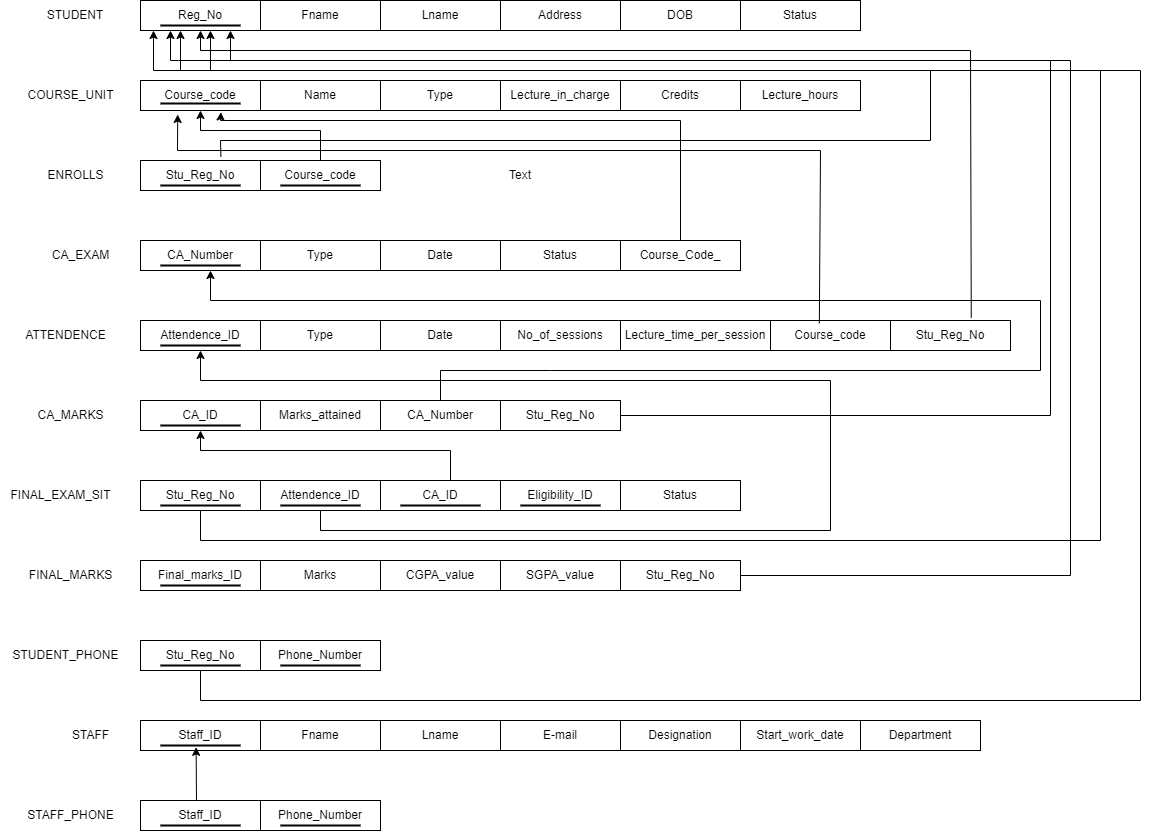

The diagram above was exported from draw.io. Its source (the exported page's mxGraphModel, read from the mxfile embedded in the PNG):
<mxGraphModel dx="1050" dy="573" grid="1" gridSize="10" guides="1" tooltips="1" connect="1" arrows="1" fold="1" page="1" pageScale="1" pageWidth="827" pageHeight="1169" math="0" shadow="0">
  <root>
    <mxCell id="0" />
    <mxCell id="1" parent="0" />
    <mxCell id="kP1nNTstB0xrHGL76kBe-1" value="Reg_No" style="rounded=0;whiteSpace=wrap;html=1;" parent="1" vertex="1">
      <mxGeometry x="160" y="120" width="120" height="30" as="geometry" />
    </mxCell>
    <mxCell id="kP1nNTstB0xrHGL76kBe-2" value="Fname" style="rounded=0;whiteSpace=wrap;html=1;" parent="1" vertex="1">
      <mxGeometry x="280" y="120" width="120" height="30" as="geometry" />
    </mxCell>
    <mxCell id="kP1nNTstB0xrHGL76kBe-7" value="Lname" style="rounded=0;whiteSpace=wrap;html=1;" parent="1" vertex="1">
      <mxGeometry x="400" y="120" width="120" height="30" as="geometry" />
    </mxCell>
    <mxCell id="kP1nNTstB0xrHGL76kBe-8" value="Address" style="rounded=0;whiteSpace=wrap;html=1;" parent="1" vertex="1">
      <mxGeometry x="520" y="120" width="120" height="30" as="geometry" />
    </mxCell>
    <mxCell id="kP1nNTstB0xrHGL76kBe-9" value="DOB" style="rounded=0;whiteSpace=wrap;html=1;" parent="1" vertex="1">
      <mxGeometry x="640" y="120" width="120" height="30" as="geometry" />
    </mxCell>
    <mxCell id="kP1nNTstB0xrHGL76kBe-10" value="Status" style="rounded=0;whiteSpace=wrap;html=1;" parent="1" vertex="1">
      <mxGeometry x="760" y="120" width="120" height="30" as="geometry" />
    </mxCell>
    <mxCell id="kP1nNTstB0xrHGL76kBe-11" value="Course_code" style="rounded=0;whiteSpace=wrap;html=1;" parent="1" vertex="1">
      <mxGeometry x="160" y="200" width="120" height="30" as="geometry" />
    </mxCell>
    <mxCell id="kP1nNTstB0xrHGL76kBe-12" value="Name" style="rounded=0;whiteSpace=wrap;html=1;" parent="1" vertex="1">
      <mxGeometry x="280" y="200" width="120" height="30" as="geometry" />
    </mxCell>
    <mxCell id="kP1nNTstB0xrHGL76kBe-13" value="Type" style="rounded=0;whiteSpace=wrap;html=1;" parent="1" vertex="1">
      <mxGeometry x="400" y="200" width="120" height="30" as="geometry" />
    </mxCell>
    <mxCell id="kP1nNTstB0xrHGL76kBe-14" value="Lecture_in_charge" style="rounded=0;whiteSpace=wrap;html=1;" parent="1" vertex="1">
      <mxGeometry x="520" y="200" width="120" height="30" as="geometry" />
    </mxCell>
    <mxCell id="kP1nNTstB0xrHGL76kBe-17" value="Stu_Reg_No" style="rounded=0;whiteSpace=wrap;html=1;" parent="1" vertex="1">
      <mxGeometry x="160" y="280" width="120" height="30" as="geometry" />
    </mxCell>
    <mxCell id="kP1nNTstB0xrHGL76kBe-18" value="Lecture_hours" style="rounded=0;whiteSpace=wrap;html=1;" parent="1" vertex="1">
      <mxGeometry x="760" y="200" width="120" height="30" as="geometry" />
    </mxCell>
    <mxCell id="kP1nNTstB0xrHGL76kBe-19" value="Credits" style="rounded=0;whiteSpace=wrap;html=1;" parent="1" vertex="1">
      <mxGeometry x="640" y="200" width="120" height="30" as="geometry" />
    </mxCell>
    <mxCell id="kP1nNTstB0xrHGL76kBe-20" value="Course_code" style="rounded=0;whiteSpace=wrap;html=1;" parent="1" vertex="1">
      <mxGeometry x="280" y="280" width="120" height="30" as="geometry" />
    </mxCell>
    <mxCell id="kP1nNTstB0xrHGL76kBe-21" value="Type" style="rounded=0;whiteSpace=wrap;html=1;" parent="1" vertex="1">
      <mxGeometry x="280" y="440" width="120" height="30" as="geometry" />
    </mxCell>
    <mxCell id="kP1nNTstB0xrHGL76kBe-22" value="Course_Code_" style="rounded=0;whiteSpace=wrap;html=1;" parent="1" vertex="1">
      <mxGeometry x="640" y="360" width="120" height="30" as="geometry" />
    </mxCell>
    <mxCell id="kP1nNTstB0xrHGL76kBe-23" value="Attendence_ID" style="rounded=0;whiteSpace=wrap;html=1;" parent="1" vertex="1">
      <mxGeometry x="160" y="440" width="120" height="30" as="geometry" />
    </mxCell>
    <mxCell id="kP1nNTstB0xrHGL76kBe-24" value="Date" style="rounded=0;whiteSpace=wrap;html=1;" parent="1" vertex="1">
      <mxGeometry x="400" y="360" width="120" height="30" as="geometry" />
    </mxCell>
    <mxCell id="kP1nNTstB0xrHGL76kBe-25" value="CA_Number" style="rounded=0;whiteSpace=wrap;html=1;" parent="1" vertex="1">
      <mxGeometry x="160" y="360" width="120" height="30" as="geometry" />
    </mxCell>
    <mxCell id="kP1nNTstB0xrHGL76kBe-26" value="Type" style="rounded=0;whiteSpace=wrap;html=1;" parent="1" vertex="1">
      <mxGeometry x="280" y="360" width="120" height="30" as="geometry" />
    </mxCell>
    <mxCell id="kP1nNTstB0xrHGL76kBe-27" value="Status" style="rounded=0;whiteSpace=wrap;html=1;" parent="1" vertex="1">
      <mxGeometry x="520" y="360" width="120" height="30" as="geometry" />
    </mxCell>
    <mxCell id="kP1nNTstB0xrHGL76kBe-28" value="Date" style="rounded=0;whiteSpace=wrap;html=1;" parent="1" vertex="1">
      <mxGeometry x="400" y="440" width="120" height="30" as="geometry" />
    </mxCell>
    <mxCell id="kP1nNTstB0xrHGL76kBe-29" value="Lecture_time_per_session" style="rounded=0;whiteSpace=wrap;html=1;" parent="1" vertex="1">
      <mxGeometry x="640" y="440" width="150" height="30" as="geometry" />
    </mxCell>
    <mxCell id="kP1nNTstB0xrHGL76kBe-30" value="No_of_sessions" style="rounded=0;whiteSpace=wrap;html=1;" parent="1" vertex="1">
      <mxGeometry x="520" y="440" width="120" height="30" as="geometry" />
    </mxCell>
    <mxCell id="kP1nNTstB0xrHGL76kBe-31" value="Course_code" style="rounded=0;whiteSpace=wrap;html=1;" parent="1" vertex="1">
      <mxGeometry x="790" y="440" width="120" height="30" as="geometry" />
    </mxCell>
    <mxCell id="kP1nNTstB0xrHGL76kBe-34" value="Stu_Reg_No" style="rounded=0;whiteSpace=wrap;html=1;" parent="1" vertex="1">
      <mxGeometry x="910" y="440" width="120" height="30" as="geometry" />
    </mxCell>
    <mxCell id="kP1nNTstB0xrHGL76kBe-35" value="CA_ID" style="rounded=0;whiteSpace=wrap;html=1;" parent="1" vertex="1">
      <mxGeometry x="160" y="520" width="120" height="30" as="geometry" />
    </mxCell>
    <mxCell id="kP1nNTstB0xrHGL76kBe-36" value="Marks_attained" style="rounded=0;whiteSpace=wrap;html=1;" parent="1" vertex="1">
      <mxGeometry x="280" y="520" width="120" height="30" as="geometry" />
    </mxCell>
    <mxCell id="kP1nNTstB0xrHGL76kBe-37" value="CA_Number" style="rounded=0;whiteSpace=wrap;html=1;" parent="1" vertex="1">
      <mxGeometry x="400" y="520" width="120" height="30" as="geometry" />
    </mxCell>
    <mxCell id="kP1nNTstB0xrHGL76kBe-38" value="Stu_Reg_No" style="rounded=0;whiteSpace=wrap;html=1;" parent="1" vertex="1">
      <mxGeometry x="520" y="520" width="120" height="30" as="geometry" />
    </mxCell>
    <mxCell id="kP1nNTstB0xrHGL76kBe-39" value="Stu_Reg_No" style="rounded=0;whiteSpace=wrap;html=1;" parent="1" vertex="1">
      <mxGeometry x="160" y="600" width="120" height="30" as="geometry" />
    </mxCell>
    <mxCell id="kP1nNTstB0xrHGL76kBe-40" value="Attendence_ID" style="rounded=0;whiteSpace=wrap;html=1;" parent="1" vertex="1">
      <mxGeometry x="280" y="600" width="120" height="30" as="geometry" />
    </mxCell>
    <mxCell id="kP1nNTstB0xrHGL76kBe-41" value="Final_marks_ID" style="rounded=0;whiteSpace=wrap;html=1;" parent="1" vertex="1">
      <mxGeometry x="160" y="680" width="120" height="30" as="geometry" />
    </mxCell>
    <mxCell id="kP1nNTstB0xrHGL76kBe-42" value="Eligibility_ID" style="rounded=0;whiteSpace=wrap;html=1;" parent="1" vertex="1">
      <mxGeometry x="520" y="600" width="120" height="30" as="geometry" />
    </mxCell>
    <mxCell id="kP1nNTstB0xrHGL76kBe-43" value="CA_ID" style="rounded=0;whiteSpace=wrap;html=1;" parent="1" vertex="1">
      <mxGeometry x="400" y="600" width="120" height="30" as="geometry" />
    </mxCell>
    <mxCell id="kP1nNTstB0xrHGL76kBe-44" value="Status" style="rounded=0;whiteSpace=wrap;html=1;" parent="1" vertex="1">
      <mxGeometry x="640" y="600" width="120" height="30" as="geometry" />
    </mxCell>
    <mxCell id="kP1nNTstB0xrHGL76kBe-45" value="Marks" style="rounded=0;whiteSpace=wrap;html=1;" parent="1" vertex="1">
      <mxGeometry x="280" y="680" width="120" height="30" as="geometry" />
    </mxCell>
    <mxCell id="kP1nNTstB0xrHGL76kBe-46" value="CGPA_value" style="rounded=0;whiteSpace=wrap;html=1;" parent="1" vertex="1">
      <mxGeometry x="400" y="680" width="120" height="30" as="geometry" />
    </mxCell>
    <mxCell id="kP1nNTstB0xrHGL76kBe-47" value="SGPA_value" style="rounded=0;whiteSpace=wrap;html=1;" parent="1" vertex="1">
      <mxGeometry x="520" y="680" width="120" height="30" as="geometry" />
    </mxCell>
    <mxCell id="kP1nNTstB0xrHGL76kBe-48" value="Stu_Reg_No" style="rounded=0;whiteSpace=wrap;html=1;" parent="1" vertex="1">
      <mxGeometry x="640" y="680" width="120" height="30" as="geometry" />
    </mxCell>
    <mxCell id="kP1nNTstB0xrHGL76kBe-49" value="Stu_Reg_No" style="rounded=0;whiteSpace=wrap;html=1;" parent="1" vertex="1">
      <mxGeometry x="160" y="760" width="120" height="30" as="geometry" />
    </mxCell>
    <mxCell id="kP1nNTstB0xrHGL76kBe-50" value="Phone_Number" style="rounded=0;whiteSpace=wrap;html=1;" parent="1" vertex="1">
      <mxGeometry x="280" y="760" width="120" height="30" as="geometry" />
    </mxCell>
    <mxCell id="kP1nNTstB0xrHGL76kBe-51" value="Staff_ID" style="rounded=0;whiteSpace=wrap;html=1;" parent="1" vertex="1">
      <mxGeometry x="160" y="840" width="120" height="30" as="geometry" />
    </mxCell>
    <mxCell id="kP1nNTstB0xrHGL76kBe-52" value="Start_work_date" style="rounded=0;whiteSpace=wrap;html=1;" parent="1" vertex="1">
      <mxGeometry x="760" y="840" width="120" height="30" as="geometry" />
    </mxCell>
    <mxCell id="kP1nNTstB0xrHGL76kBe-53" value="Designation" style="rounded=0;whiteSpace=wrap;html=1;" parent="1" vertex="1">
      <mxGeometry x="640" y="840" width="120" height="30" as="geometry" />
    </mxCell>
    <mxCell id="kP1nNTstB0xrHGL76kBe-54" value="E-mail" style="rounded=0;whiteSpace=wrap;html=1;" parent="1" vertex="1">
      <mxGeometry x="520" y="840" width="120" height="30" as="geometry" />
    </mxCell>
    <mxCell id="kP1nNTstB0xrHGL76kBe-55" value="Lname" style="rounded=0;whiteSpace=wrap;html=1;" parent="1" vertex="1">
      <mxGeometry x="400" y="840" width="120" height="30" as="geometry" />
    </mxCell>
    <mxCell id="kP1nNTstB0xrHGL76kBe-56" value="Fname" style="rounded=0;whiteSpace=wrap;html=1;" parent="1" vertex="1">
      <mxGeometry x="280" y="840" width="120" height="30" as="geometry" />
    </mxCell>
    <mxCell id="kP1nNTstB0xrHGL76kBe-57" value="Department" style="rounded=0;whiteSpace=wrap;html=1;" parent="1" vertex="1">
      <mxGeometry x="880" y="840" width="120" height="30" as="geometry" />
    </mxCell>
    <mxCell id="kP1nNTstB0xrHGL76kBe-58" value="Staff_ID" style="rounded=0;whiteSpace=wrap;html=1;" parent="1" vertex="1">
      <mxGeometry x="160" y="920" width="120" height="30" as="geometry" />
    </mxCell>
    <mxCell id="kP1nNTstB0xrHGL76kBe-59" value="Phone_Number" style="rounded=0;whiteSpace=wrap;html=1;" parent="1" vertex="1">
      <mxGeometry x="280" y="920" width="120" height="30" as="geometry" />
    </mxCell>
    <mxCell id="kP1nNTstB0xrHGL76kBe-60" value="COURSE_UNIT" style="text;html=1;align=center;verticalAlign=middle;resizable=0;points=[];autosize=1;strokeColor=none;fillColor=none;" parent="1" vertex="1">
      <mxGeometry x="35" y="200" width="110" height="30" as="geometry" />
    </mxCell>
    <mxCell id="kP1nNTstB0xrHGL76kBe-61" value="ENROLLS" style="text;html=1;align=center;verticalAlign=middle;resizable=0;points=[];autosize=1;strokeColor=none;fillColor=none;" parent="1" vertex="1">
      <mxGeometry x="55" y="280" width="80" height="30" as="geometry" />
    </mxCell>
    <mxCell id="kP1nNTstB0xrHGL76kBe-62" value="CA_EXAM" style="text;html=1;align=center;verticalAlign=middle;resizable=0;points=[];autosize=1;strokeColor=none;fillColor=none;" parent="1" vertex="1">
      <mxGeometry x="60" y="360" width="80" height="30" as="geometry" />
    </mxCell>
    <mxCell id="kP1nNTstB0xrHGL76kBe-63" value="ATTENDENCE" style="text;html=1;align=center;verticalAlign=middle;resizable=0;points=[];autosize=1;strokeColor=none;fillColor=none;" parent="1" vertex="1">
      <mxGeometry x="35" y="440" width="100" height="30" as="geometry" />
    </mxCell>
    <mxCell id="kP1nNTstB0xrHGL76kBe-64" value="CA_MARKS" style="text;html=1;align=center;verticalAlign=middle;resizable=0;points=[];autosize=1;strokeColor=none;fillColor=none;" parent="1" vertex="1">
      <mxGeometry x="45" y="520" width="90" height="30" as="geometry" />
    </mxCell>
    <mxCell id="kP1nNTstB0xrHGL76kBe-65" value="FINAL_EXAM_SIT" style="text;html=1;align=center;verticalAlign=middle;resizable=0;points=[];autosize=1;strokeColor=none;fillColor=none;" parent="1" vertex="1">
      <mxGeometry x="20" y="600" width="120" height="30" as="geometry" />
    </mxCell>
    <mxCell id="kP1nNTstB0xrHGL76kBe-66" value="FINAL_MARKS" style="text;html=1;align=center;verticalAlign=middle;resizable=0;points=[];autosize=1;strokeColor=none;fillColor=none;" parent="1" vertex="1">
      <mxGeometry x="35" y="680" width="110" height="30" as="geometry" />
    </mxCell>
    <mxCell id="kP1nNTstB0xrHGL76kBe-67" value="STUDENT_PHONE" style="text;html=1;align=center;verticalAlign=middle;resizable=0;points=[];autosize=1;strokeColor=none;fillColor=none;" parent="1" vertex="1">
      <mxGeometry x="20" y="760" width="130" height="30" as="geometry" />
    </mxCell>
    <mxCell id="kP1nNTstB0xrHGL76kBe-68" value="STAFF" style="text;html=1;align=center;verticalAlign=middle;resizable=0;points=[];autosize=1;strokeColor=none;fillColor=none;" parent="1" vertex="1">
      <mxGeometry x="80" y="840" width="60" height="30" as="geometry" />
    </mxCell>
    <mxCell id="kP1nNTstB0xrHGL76kBe-69" value="STAFF_PHONE" style="text;html=1;align=center;verticalAlign=middle;resizable=0;points=[];autosize=1;strokeColor=none;fillColor=none;" parent="1" vertex="1">
      <mxGeometry x="35" y="920" width="110" height="30" as="geometry" />
    </mxCell>
    <mxCell id="kP1nNTstB0xrHGL76kBe-72" value="" style="line;strokeWidth=2;html=1;" parent="1" vertex="1">
      <mxGeometry x="180" y="140" width="80" height="10" as="geometry" />
    </mxCell>
    <mxCell id="kP1nNTstB0xrHGL76kBe-73" value="" style="line;strokeWidth=2;html=1;" parent="1" vertex="1">
      <mxGeometry x="180" y="380" width="80" height="10" as="geometry" />
    </mxCell>
    <mxCell id="kP1nNTstB0xrHGL76kBe-74" value="" style="line;strokeWidth=2;html=1;" parent="1" vertex="1">
      <mxGeometry x="300" y="300" width="80" height="10" as="geometry" />
    </mxCell>
    <mxCell id="kP1nNTstB0xrHGL76kBe-75" value="" style="line;strokeWidth=2;html=1;" parent="1" vertex="1">
      <mxGeometry x="180" y="300" width="80" height="10" as="geometry" />
    </mxCell>
    <mxCell id="kP1nNTstB0xrHGL76kBe-76" value="" style="line;strokeWidth=2;html=1;" parent="1" vertex="1">
      <mxGeometry x="180" y="218" width="80" height="10" as="geometry" />
    </mxCell>
    <mxCell id="kP1nNTstB0xrHGL76kBe-77" value="" style="line;strokeWidth=2;html=1;" parent="1" vertex="1">
      <mxGeometry x="180" y="620" width="80" height="10" as="geometry" />
    </mxCell>
    <mxCell id="kP1nNTstB0xrHGL76kBe-78" value="" style="line;strokeWidth=2;html=1;" parent="1" vertex="1">
      <mxGeometry x="180" y="540" width="80" height="10" as="geometry" />
    </mxCell>
    <mxCell id="kP1nNTstB0xrHGL76kBe-79" value="" style="line;strokeWidth=2;html=1;" parent="1" vertex="1">
      <mxGeometry x="180" y="460" width="80" height="10" as="geometry" />
    </mxCell>
    <mxCell id="kP1nNTstB0xrHGL76kBe-80" value="" style="line;strokeWidth=2;html=1;" parent="1" vertex="1">
      <mxGeometry x="420" y="620" width="80" height="10" as="geometry" />
    </mxCell>
    <mxCell id="kP1nNTstB0xrHGL76kBe-81" value="" style="line;strokeWidth=2;html=1;" parent="1" vertex="1">
      <mxGeometry x="300" y="620" width="80" height="10" as="geometry" />
    </mxCell>
    <mxCell id="kP1nNTstB0xrHGL76kBe-82" value="" style="line;strokeWidth=2;html=1;" parent="1" vertex="1">
      <mxGeometry x="180" y="700" width="80" height="10" as="geometry" />
    </mxCell>
    <mxCell id="kP1nNTstB0xrHGL76kBe-83" value="" style="line;strokeWidth=2;html=1;" parent="1" vertex="1">
      <mxGeometry x="540" y="620" width="80" height="10" as="geometry" />
    </mxCell>
    <mxCell id="kP1nNTstB0xrHGL76kBe-84" value="" style="line;strokeWidth=2;html=1;" parent="1" vertex="1">
      <mxGeometry x="300" y="780" width="80" height="10" as="geometry" />
    </mxCell>
    <mxCell id="kP1nNTstB0xrHGL76kBe-85" value="" style="line;strokeWidth=2;html=1;" parent="1" vertex="1">
      <mxGeometry x="180" y="780" width="80" height="10" as="geometry" />
    </mxCell>
    <mxCell id="kP1nNTstB0xrHGL76kBe-86" value="" style="line;strokeWidth=2;html=1;" parent="1" vertex="1">
      <mxGeometry x="180" y="940" width="80" height="10" as="geometry" />
    </mxCell>
    <mxCell id="kP1nNTstB0xrHGL76kBe-87" value="" style="line;strokeWidth=2;html=1;" parent="1" vertex="1">
      <mxGeometry x="180" y="860" width="80" height="10" as="geometry" />
    </mxCell>
    <mxCell id="kP1nNTstB0xrHGL76kBe-88" value="" style="line;strokeWidth=2;html=1;" parent="1" vertex="1">
      <mxGeometry x="300" y="940" width="80" height="10" as="geometry" />
    </mxCell>
    <mxCell id="kP1nNTstB0xrHGL76kBe-90" value="" style="endArrow=classic;html=1;rounded=0;entryX=0.5;entryY=1;entryDx=0;entryDy=0;exitX=0.673;exitY=-0.093;exitDx=0;exitDy=0;exitPerimeter=0;" parent="1" source="kP1nNTstB0xrHGL76kBe-34" target="kP1nNTstB0xrHGL76kBe-1" edge="1">
      <mxGeometry width="50" height="50" relative="1" as="geometry">
        <mxPoint x="990" y="430" as="sourcePoint" />
        <mxPoint x="210" y="170" as="targetPoint" />
        <Array as="points">
          <mxPoint x="990" y="170" />
          <mxPoint x="220" y="170" />
        </Array>
      </mxGeometry>
    </mxCell>
    <mxCell id="kP1nNTstB0xrHGL76kBe-91" value="" style="endArrow=classic;html=1;rounded=0;entryX=0.583;entryY=1;entryDx=0;entryDy=0;entryPerimeter=0;exitX=0.67;exitY=-0.12;exitDx=0;exitDy=0;exitPerimeter=0;" parent="1" source="kP1nNTstB0xrHGL76kBe-17" target="kP1nNTstB0xrHGL76kBe-1" edge="1">
      <mxGeometry width="50" height="50" relative="1" as="geometry">
        <mxPoint x="230" y="260" as="sourcePoint" />
        <mxPoint x="440" y="280" as="targetPoint" />
        <Array as="points">
          <mxPoint x="240" y="260" />
          <mxPoint x="950" y="260" />
          <mxPoint x="950" y="190" />
          <mxPoint x="230" y="190" />
        </Array>
      </mxGeometry>
    </mxCell>
    <mxCell id="kP1nNTstB0xrHGL76kBe-92" value="" style="endArrow=classic;html=1;rounded=0;entryX=0.75;entryY=1;entryDx=0;entryDy=0;exitX=1;exitY=0.5;exitDx=0;exitDy=0;" parent="1" source="kP1nNTstB0xrHGL76kBe-38" target="kP1nNTstB0xrHGL76kBe-1" edge="1">
      <mxGeometry width="50" height="50" relative="1" as="geometry">
        <mxPoint x="960" y="490" as="sourcePoint" />
        <mxPoint x="440" y="280" as="targetPoint" />
        <Array as="points">
          <mxPoint x="1070" y="535" />
          <mxPoint x="1070" y="180" />
          <mxPoint x="250" y="180" />
        </Array>
      </mxGeometry>
    </mxCell>
    <mxCell id="kP1nNTstB0xrHGL76kBe-93" value="" style="endArrow=classic;html=1;rounded=0;entryX=0.5;entryY=1;entryDx=0;entryDy=0;" parent="1" source="kP1nNTstB0xrHGL76kBe-20" target="kP1nNTstB0xrHGL76kBe-11" edge="1">
      <mxGeometry width="50" height="50" relative="1" as="geometry">
        <mxPoint x="390" y="330" as="sourcePoint" />
        <mxPoint x="440" y="280" as="targetPoint" />
        <Array as="points">
          <mxPoint x="340" y="250" />
          <mxPoint x="220" y="250" />
        </Array>
      </mxGeometry>
    </mxCell>
    <mxCell id="kP1nNTstB0xrHGL76kBe-94" value="" style="endArrow=classic;html=1;rounded=0;entryX=0.67;entryY=1.053;entryDx=0;entryDy=0;entryPerimeter=0;exitX=0.5;exitY=0;exitDx=0;exitDy=0;" parent="1" source="kP1nNTstB0xrHGL76kBe-22" target="kP1nNTstB0xrHGL76kBe-11" edge="1">
      <mxGeometry width="50" height="50" relative="1" as="geometry">
        <mxPoint x="390" y="330" as="sourcePoint" />
        <mxPoint x="440" y="280" as="targetPoint" />
        <Array as="points">
          <mxPoint x="700" y="240" />
          <mxPoint x="240" y="240" />
        </Array>
      </mxGeometry>
    </mxCell>
    <mxCell id="kP1nNTstB0xrHGL76kBe-96" value="" style="endArrow=classic;html=1;rounded=0;entryX=0.31;entryY=1.133;entryDx=0;entryDy=0;entryPerimeter=0;exitX=0.407;exitY=0.093;exitDx=0;exitDy=0;exitPerimeter=0;" parent="1" source="kP1nNTstB0xrHGL76kBe-31" target="kP1nNTstB0xrHGL76kBe-11" edge="1">
      <mxGeometry width="50" height="50" relative="1" as="geometry">
        <mxPoint x="840" y="430" as="sourcePoint" />
        <mxPoint x="270" y="340" as="targetPoint" />
        <Array as="points">
          <mxPoint x="840" y="270" />
          <mxPoint x="197" y="270" />
        </Array>
      </mxGeometry>
    </mxCell>
    <mxCell id="kP1nNTstB0xrHGL76kBe-97" value="" style="endArrow=classic;html=1;rounded=0;entryX=0.5;entryY=1;entryDx=0;entryDy=0;entryPerimeter=0;exitX=0.5;exitY=1;exitDx=0;exitDy=0;exitPerimeter=0;" parent="1" source="kP1nNTstB0xrHGL76kBe-81" target="kP1nNTstB0xrHGL76kBe-79" edge="1">
      <mxGeometry width="50" height="50" relative="1" as="geometry">
        <mxPoint x="330" y="650" as="sourcePoint" />
        <mxPoint x="440" y="480" as="targetPoint" />
        <Array as="points">
          <mxPoint x="340" y="650" />
          <mxPoint x="850" y="650" />
          <mxPoint x="850" y="500" />
          <mxPoint x="220" y="500" />
        </Array>
      </mxGeometry>
    </mxCell>
    <mxCell id="kP1nNTstB0xrHGL76kBe-98" value="" style="endArrow=classic;html=1;rounded=0;entryX=0.625;entryY=1;entryDx=0;entryDy=0;entryPerimeter=0;exitX=0.5;exitY=0;exitDx=0;exitDy=0;" parent="1" source="kP1nNTstB0xrHGL76kBe-37" target="kP1nNTstB0xrHGL76kBe-73" edge="1">
      <mxGeometry width="50" height="50" relative="1" as="geometry">
        <mxPoint x="450" y="490" as="sourcePoint" />
        <mxPoint x="220" y="420" as="targetPoint" />
        <Array as="points">
          <mxPoint x="460" y="490" />
          <mxPoint x="570" y="490" />
          <mxPoint x="1060" y="490" />
          <mxPoint x="1060" y="420" />
          <mxPoint x="230" y="420" />
        </Array>
      </mxGeometry>
    </mxCell>
    <mxCell id="kP1nNTstB0xrHGL76kBe-99" value="" style="endArrow=classic;html=1;rounded=0;entryX=0.5;entryY=1;entryDx=0;entryDy=0;" parent="1" target="kP1nNTstB0xrHGL76kBe-35" edge="1">
      <mxGeometry width="50" height="50" relative="1" as="geometry">
        <mxPoint x="470" y="600" as="sourcePoint" />
        <mxPoint x="440" y="380" as="targetPoint" />
        <Array as="points">
          <mxPoint x="470" y="570" />
          <mxPoint x="220" y="570" />
        </Array>
      </mxGeometry>
    </mxCell>
    <mxCell id="kP1nNTstB0xrHGL76kBe-101" value="" style="endArrow=classic;html=1;rounded=0;entryX=0.25;entryY=1;entryDx=0;entryDy=0;exitX=1;exitY=0.5;exitDx=0;exitDy=0;" parent="1" source="kP1nNTstB0xrHGL76kBe-48" target="kP1nNTstB0xrHGL76kBe-1" edge="1">
      <mxGeometry width="50" height="50" relative="1" as="geometry">
        <mxPoint x="810" y="700" as="sourcePoint" />
        <mxPoint x="440" y="280" as="targetPoint" />
        <Array as="points">
          <mxPoint x="1090" y="695" />
          <mxPoint x="1090" y="180" />
          <mxPoint x="190" y="180" />
        </Array>
      </mxGeometry>
    </mxCell>
    <mxCell id="kP1nNTstB0xrHGL76kBe-102" value="" style="endArrow=classic;html=1;rounded=0;entryX=0.445;entryY=0.68;entryDx=0;entryDy=0;entryPerimeter=0;" parent="1" target="kP1nNTstB0xrHGL76kBe-87" edge="1">
      <mxGeometry width="50" height="50" relative="1" as="geometry">
        <mxPoint x="216" y="920" as="sourcePoint" />
        <mxPoint x="440" y="780" as="targetPoint" />
      </mxGeometry>
    </mxCell>
    <mxCell id="kP1nNTstB0xrHGL76kBe-103" value="" style="endArrow=classic;html=1;rounded=0;" parent="1" source="kP1nNTstB0xrHGL76kBe-77" edge="1">
      <mxGeometry width="50" height="50" relative="1" as="geometry">
        <mxPoint x="210" y="660" as="sourcePoint" />
        <mxPoint x="200" y="150" as="targetPoint" />
        <Array as="points">
          <mxPoint x="220" y="660" />
          <mxPoint x="1120" y="660" />
          <mxPoint x="1120" y="190" />
          <mxPoint x="200" y="190" />
        </Array>
      </mxGeometry>
    </mxCell>
    <mxCell id="kP1nNTstB0xrHGL76kBe-104" value="" style="endArrow=classic;html=1;rounded=0;" parent="1" source="kP1nNTstB0xrHGL76kBe-85" edge="1">
      <mxGeometry width="50" height="50" relative="1" as="geometry">
        <mxPoint x="200" y="820" as="sourcePoint" />
        <mxPoint x="173" y="150" as="targetPoint" />
        <Array as="points">
          <mxPoint x="220" y="820" />
          <mxPoint x="1160" y="820" />
          <mxPoint x="1160" y="190" />
          <mxPoint x="173" y="190" />
        </Array>
      </mxGeometry>
    </mxCell>
    <mxCell id="TvE67xRILy70InZG7idL-4" value="Text" style="text;html=1;strokeColor=none;fillColor=none;align=center;verticalAlign=middle;whiteSpace=wrap;rounded=0;" vertex="1" parent="1">
      <mxGeometry x="510" y="280" width="60" height="30" as="geometry" />
    </mxCell>
    <mxCell id="TvE67xRILy70InZG7idL-6" value="STUDENT" style="text;html=1;strokeColor=none;fillColor=none;align=center;verticalAlign=middle;whiteSpace=wrap;rounded=0;" vertex="1" parent="1">
      <mxGeometry x="65" y="120" width="60" height="30" as="geometry" />
    </mxCell>
  </root>
</mxGraphModel>